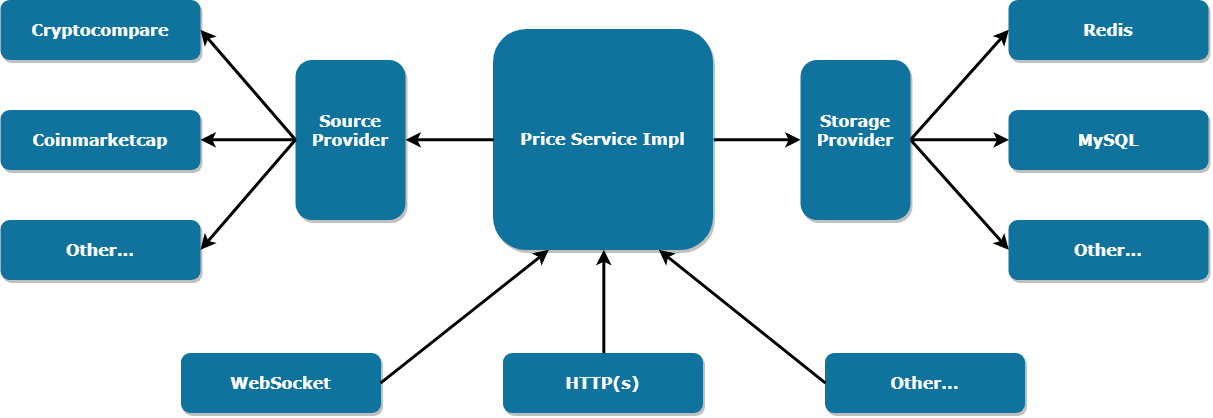

The diagram above was exported from draw.io. Its source (the exported page's mxGraphModel, read from the mxfile embedded in the PNG):
<mxGraphModel dx="1400" dy="753" grid="1" gridSize="10" guides="1" tooltips="1" connect="1" arrows="1" fold="1" page="1" pageScale="1.5" pageWidth="1169" pageHeight="827" background="#ffffff" math="0" shadow="0">
  <root>
    <mxCell id="0" />
    <mxCell id="1" parent="0" />
    <mxCell id="3" value="Price Service Impl" style="rounded=1;fillColor=#10739E;strokeColor=none;shadow=1;gradientColor=none;fontStyle=1;fontColor=#FFFFFF;fontSize=16;fontFamily=Verdana;" parent="1" vertex="1">
      <mxGeometry x="662.5" y="264.5" width="220" height="221" as="geometry" />
    </mxCell>
    <mxCell id="4" value="Cryptocompare" style="rounded=1;fillColor=#10739E;strokeColor=none;shadow=1;gradientColor=none;fontStyle=1;fontColor=#FFFFFF;fontSize=16;fontFamily=Verdana;" parent="1" vertex="1">
      <mxGeometry x="170" y="235.5" width="200" height="60" as="geometry" />
    </mxCell>
    <mxCell id="5" value="Coinmarketcap" style="rounded=1;fillColor=#10739E;strokeColor=none;shadow=1;gradientColor=none;fontStyle=1;fontColor=#FFFFFF;fontSize=16;fontFamily=Verdana;" parent="1" vertex="1">
      <mxGeometry x="170" y="345.5" width="200" height="60" as="geometry" />
    </mxCell>
    <mxCell id="6" value="Other..." style="rounded=1;fillColor=#10739E;strokeColor=none;shadow=1;gradientColor=none;fontStyle=1;fontColor=#FFFFFF;fontSize=16;fontFamily=Verdana;" parent="1" vertex="1">
      <mxGeometry x="170" y="455.5" width="200" height="60" as="geometry" />
    </mxCell>
    <mxCell id="7" value="Redis" style="rounded=1;fillColor=#10739E;strokeColor=none;shadow=1;gradientColor=none;fontStyle=1;fontColor=#FFFFFF;fontSize=16;fontFamily=Verdana;" parent="1" vertex="1">
      <mxGeometry x="1178" y="235.5" width="200" height="60" as="geometry" />
    </mxCell>
    <mxCell id="13" value="Source &#10;Provider&#10;" style="rounded=1;fillColor=#10739E;strokeColor=none;shadow=1;gradientColor=none;fontStyle=1;fontColor=#FFFFFF;fontSize=16;fontFamily=Verdana;" parent="1" vertex="1">
      <mxGeometry x="465" y="295.5" width="110" height="160" as="geometry" />
    </mxCell>
    <mxCell id="18" value="MySQL" style="rounded=1;fillColor=#10739E;strokeColor=none;shadow=1;gradientColor=none;fontStyle=1;fontColor=#FFFFFF;fontSize=16;fontFamily=Verdana;" parent="1" vertex="1">
      <mxGeometry x="1178" y="345.5" width="200" height="60" as="geometry" />
    </mxCell>
    <mxCell id="22" value="Other..." style="rounded=1;fillColor=#10739E;strokeColor=none;shadow=1;gradientColor=none;fontStyle=1;fontColor=#FFFFFF;fontSize=16;fontFamily=Verdana;" parent="1" vertex="1">
      <mxGeometry x="994.5" y="588.5" width="200" height="60" as="geometry" />
    </mxCell>
    <mxCell id="23" value="Other..." style="rounded=1;fillColor=#10739E;strokeColor=none;shadow=1;gradientColor=none;fontStyle=1;fontColor=#FFFFFF;fontSize=16;fontFamily=Verdana;" parent="1" vertex="1">
      <mxGeometry x="1178" y="455.5" width="200" height="60" as="geometry" />
    </mxCell>
    <mxCell id="I_arEwvtFiK8zkMY0GsQ-57" value="HTTP(s)" style="rounded=1;fillColor=#10739E;strokeColor=none;shadow=1;gradientColor=none;fontStyle=1;fontColor=#FFFFFF;fontSize=16;fontFamily=Verdana;" vertex="1" parent="1">
      <mxGeometry x="672.5" y="588.5" width="200" height="60" as="geometry" />
    </mxCell>
    <mxCell id="25" value="WebSocket" style="rounded=1;fillColor=#10739E;strokeColor=none;shadow=1;gradientColor=none;fontStyle=1;fontColor=#FFFFFF;fontSize=16;fontFamily=Verdana;" parent="1" vertex="1">
      <mxGeometry x="350.5" y="588.5" width="200" height="60" as="geometry" />
    </mxCell>
    <mxCell id="I_arEwvtFiK8zkMY0GsQ-56" value="" style="endArrow=none;html=1;strokeColor=#000000;entryX=0;entryY=0.5;entryDx=0;entryDy=0;exitX=1;exitY=0.5;exitDx=0;exitDy=0;strokeWidth=3;endFill=0;startArrow=classic;startFill=1;" edge="1" parent="1" source="4" target="13">
      <mxGeometry width="50" height="50" relative="1" as="geometry">
        <mxPoint x="110" y="1110" as="sourcePoint" />
        <mxPoint x="160" y="1060" as="targetPoint" />
      </mxGeometry>
    </mxCell>
    <mxCell id="I_arEwvtFiK8zkMY0GsQ-59" value="" style="endArrow=none;html=1;strokeColor=#000000;entryX=0;entryY=0.5;entryDx=0;entryDy=0;exitX=1;exitY=0.5;exitDx=0;exitDy=0;strokeWidth=3;startArrow=classic;startFill=1;" edge="1" parent="1" source="5" target="13">
      <mxGeometry width="50" height="50" relative="1" as="geometry">
        <mxPoint x="720" y="540" as="sourcePoint" />
        <mxPoint x="770" y="490" as="targetPoint" />
      </mxGeometry>
    </mxCell>
    <mxCell id="I_arEwvtFiK8zkMY0GsQ-60" value="" style="endArrow=none;html=1;strokeColor=#000000;exitX=1;exitY=0.5;exitDx=0;exitDy=0;entryX=0;entryY=0.5;entryDx=0;entryDy=0;strokeWidth=3;startArrow=classic;startFill=1;" edge="1" parent="1" source="6" target="13">
      <mxGeometry width="50" height="50" relative="1" as="geometry">
        <mxPoint x="570" y="550" as="sourcePoint" />
        <mxPoint x="490" y="390" as="targetPoint" />
      </mxGeometry>
    </mxCell>
    <mxCell id="I_arEwvtFiK8zkMY0GsQ-61" value="" style="endArrow=none;html=1;strokeColor=#000000;exitX=0;exitY=0.5;exitDx=0;exitDy=0;entryX=1;entryY=0.5;entryDx=0;entryDy=0;endFill=0;startArrow=classic;startFill=1;strokeWidth=3;" edge="1" parent="1" source="23" target="I_arEwvtFiK8zkMY0GsQ-68">
      <mxGeometry width="50" height="50" relative="1" as="geometry">
        <mxPoint x="872" y="670.5" as="sourcePoint" />
        <mxPoint x="1100" y="460" as="targetPoint" />
      </mxGeometry>
    </mxCell>
    <mxCell id="I_arEwvtFiK8zkMY0GsQ-62" value="" style="endArrow=none;html=1;strokeColor=#000000;exitX=0;exitY=0.5;exitDx=0;exitDy=0;entryX=1;entryY=0.5;entryDx=0;entryDy=0;strokeWidth=3;endFill=0;startArrow=classic;startFill=1;" edge="1" parent="1" source="18" target="I_arEwvtFiK8zkMY0GsQ-68">
      <mxGeometry width="50" height="50" relative="1" as="geometry">
        <mxPoint x="860" y="520" as="sourcePoint" />
        <mxPoint x="1110" y="400" as="targetPoint" />
      </mxGeometry>
    </mxCell>
    <mxCell id="I_arEwvtFiK8zkMY0GsQ-63" value="" style="endArrow=none;html=1;strokeColor=#000000;exitX=0;exitY=0.5;exitDx=0;exitDy=0;entryX=1;entryY=0.5;entryDx=0;entryDy=0;strokeWidth=3;endFill=0;startArrow=classic;startFill=1;" edge="1" parent="1" source="7" target="I_arEwvtFiK8zkMY0GsQ-68">
      <mxGeometry width="50" height="50" relative="1" as="geometry">
        <mxPoint x="1000" y="560" as="sourcePoint" />
        <mxPoint x="1110" y="360" as="targetPoint" />
      </mxGeometry>
    </mxCell>
    <mxCell id="I_arEwvtFiK8zkMY0GsQ-67" value="" style="endArrow=classic;html=1;strokeColor=#000000;entryX=1;entryY=0.5;entryDx=0;entryDy=0;exitX=0;exitY=0.5;exitDx=0;exitDy=0;strokeWidth=3;endFill=1;" edge="1" parent="1" source="3" target="13">
      <mxGeometry width="50" height="50" relative="1" as="geometry">
        <mxPoint x="690" y="590" as="sourcePoint" />
        <mxPoint x="740" y="540" as="targetPoint" />
      </mxGeometry>
    </mxCell>
    <mxCell id="I_arEwvtFiK8zkMY0GsQ-68" value="Storage &#10;Provider&#10;" style="rounded=1;fillColor=#10739E;strokeColor=none;shadow=1;gradientColor=none;fontStyle=1;fontColor=#FFFFFF;fontSize=16;fontFamily=Verdana;" vertex="1" parent="1">
      <mxGeometry x="970" y="295.5" width="110" height="160" as="geometry" />
    </mxCell>
    <mxCell id="I_arEwvtFiK8zkMY0GsQ-69" value="" style="endArrow=none;html=1;strokeColor=#000000;entryX=1;entryY=0.5;entryDx=0;entryDy=0;exitX=0;exitY=0.5;exitDx=0;exitDy=0;strokeWidth=3;endFill=0;startArrow=classic;startFill=1;" edge="1" parent="1" source="I_arEwvtFiK8zkMY0GsQ-68" target="3">
      <mxGeometry width="50" height="50" relative="1" as="geometry">
        <mxPoint x="870" y="540" as="sourcePoint" />
        <mxPoint x="920" y="490" as="targetPoint" />
      </mxGeometry>
    </mxCell>
    <mxCell id="I_arEwvtFiK8zkMY0GsQ-71" value="" style="endArrow=classic;html=1;strokeColor=#000000;entryX=0.25;entryY=1;entryDx=0;entryDy=0;exitX=1;exitY=0.5;exitDx=0;exitDy=0;endFill=1;strokeWidth=3;" edge="1" parent="1" source="25" target="3">
      <mxGeometry width="50" height="50" relative="1" as="geometry">
        <mxPoint x="700" y="840" as="sourcePoint" />
        <mxPoint x="771.666666666667" y="545.3333333333335" as="targetPoint" />
      </mxGeometry>
    </mxCell>
    <mxCell id="I_arEwvtFiK8zkMY0GsQ-72" value="" style="endArrow=classic;html=1;strokeColor=#000000;entryX=0.5;entryY=1;entryDx=0;entryDy=0;exitX=0.5;exitY=0;exitDx=0;exitDy=0;strokeWidth=3;endFill=1;" edge="1" parent="1" source="I_arEwvtFiK8zkMY0GsQ-57" target="3">
      <mxGeometry width="50" height="50" relative="1" as="geometry">
        <mxPoint x="840" y="840" as="sourcePoint" />
        <mxPoint x="771.666666666667" y="545.3333333333335" as="targetPoint" />
      </mxGeometry>
    </mxCell>
    <mxCell id="I_arEwvtFiK8zkMY0GsQ-73" value="" style="endArrow=classic;html=1;strokeColor=#000000;entryX=0.75;entryY=1;entryDx=0;entryDy=0;exitX=0;exitY=0.5;exitDx=0;exitDy=0;strokeWidth=3;endFill=1;" edge="1" parent="1" source="22" target="3">
      <mxGeometry width="50" height="50" relative="1" as="geometry">
        <mxPoint x="1020" y="850" as="sourcePoint" />
        <mxPoint x="771.666666666667" y="545.3333333333335" as="targetPoint" />
      </mxGeometry>
    </mxCell>
  </root>
</mxGraphModel>